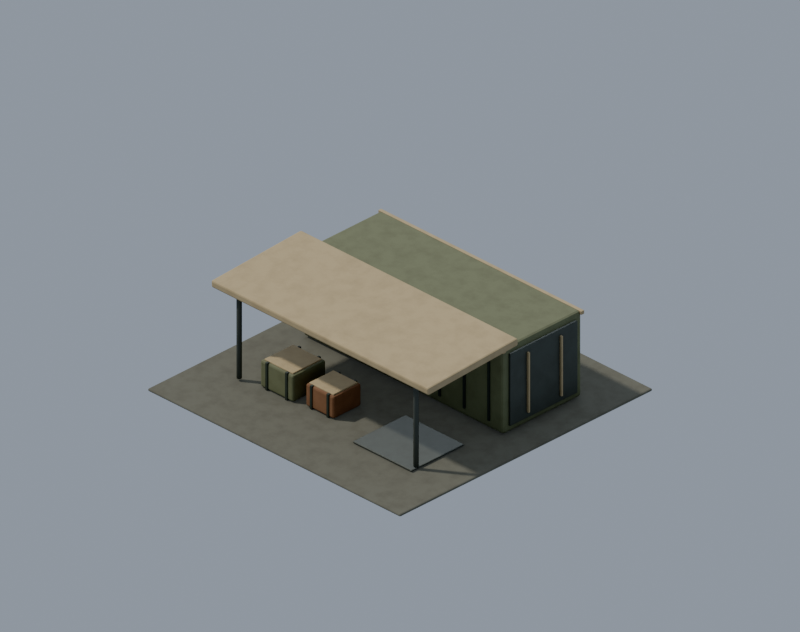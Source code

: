 # Source: prop.depot_objective.blend  (saved by Blender 5.2.45; exported with 4.5.12 LTS)
import bpy
from mathutils import Matrix  # noqa: F401  (used for matrix-valued properties, if any)

bpy.ops.wm.read_factory_settings(use_empty=True)
scene = bpy.context.scene
scene.name = 'Scene'

# ---- materials (node trees are filled in below, after node groups)
mat_env_concrete_dark = bpy.data.materials.new('env_concrete_dark')
mat_env_olive = bpy.data.materials.new('env_olive')
mat_env_trim = bpy.data.materials.new('env_trim')
mat_env_pale = bpy.data.materials.new('env_pale')
mat_env_metal = bpy.data.materials.new('env_metal')
mat_env_rust = bpy.data.materials.new('env_rust')

# ---- node groups
ng_fc_grime = bpy.data.node_groups.new('fc_grime', 'ShaderNodeTree')
_s = ng_fc_grime.interface.new_socket(name='Color', in_out='OUTPUT', socket_type='NodeSocketColor')
_s = ng_fc_grime.interface.new_socket(name='Color', in_out='INPUT', socket_type='NodeSocketColor')
_s = ng_fc_grime.interface.new_socket(name='Grime', in_out='INPUT', socket_type='NodeSocketFloat')
_s = ng_fc_grime.interface.new_socket(name='Char', in_out='INPUT', socket_type='NodeSocketFloat')
_N = ng_fc_grime.nodes; _L = ng_fc_grime.links
n0 = _N.new('NodeGroupInput'); n0.name = 'Group Input'; n0.location = (0, 0)
n1 = _N.new('NodeGroupOutput'); n1.name = 'Group Output'; n1.location = (0, 0)
n2 = _N.new('ShaderNodeTexCoord'); n2.name = 'Texture Coordinate'; n2.location = (0, 0)
n3 = _N.new('ShaderNodeTexNoise'); n3.name = 'Noise Texture'; n3.location = (0, 0)
n3.width = 160
n3.inputs[2].default_value = 7.0
n3.inputs[3].default_value = 6.0
n3.inputs[4].default_value = 0.62
n4 = _N.new('ShaderNodeValToRGB'); n4.name = 'Color Ramp'; n4.location = (0, 0)
while len(n4.color_ramp.elements) > 1: n4.color_ramp.elements.remove(n4.color_ramp.elements[-1])
n4.color_ramp.elements[0].position = 0.42; n4.color_ramp.elements[0].color = (0.0, 0.0, 0.0, 1.0)
_e = n4.color_ramp.elements.new(0.75); _e.color = (1.0, 1.0, 1.0, 1.0)
n5 = _N.new('ShaderNodeAmbientOcclusion'); n5.name = 'Ambient Occlusion'; n5.location = (0, 0)
n5.samples = 8
n5.inputs[1].default_value = 0.12
n6 = _N.new('ShaderNodeMix'); n6.name = 'Mix'; n6.location = (0, 0)
n6.data_type = 'RGBA'
n6.blend_type = 'MULTIPLY'
n6.inputs[7].default_value = (0.55, 0.5, 0.44, 1.0)
n7 = _N.new('ShaderNodeMath'); n7.name = 'Math'; n7.location = (0, 0)
n7.operation = 'MULTIPLY'
n8 = _N.new('ShaderNodeMix'); n8.name = 'Mix.001'; n8.location = (0, 0)
n8.data_type = 'RGBA'
n8.blend_type = 'MULTIPLY'
n8.inputs[0].default_value = 0.38
n9 = _N.new('ShaderNodeMix'); n9.name = 'Mix.002'; n9.location = (0, 0)
n9.data_type = 'RGBA'
n9.inputs[7].default_value = (0.018, 0.016, 0.014, 1.0)
n10 = _N.new('ShaderNodeMath'); n10.name = 'Math.001'; n10.location = (0, 0)
n10.operation = 'MULTIPLY'
n10.inputs[2].default_value = 0.0
n11 = _N.new('ShaderNodeMath'); n11.name = 'Math.002'; n11.location = (0, 0)
n11.operation = 'MULTIPLY'
n11.inputs[1].default_value = 0.15
n12 = _N.new('ShaderNodeMath'); n12.name = 'Math.003'; n12.location = (0, 0)
n12.operation = 'MULTIPLY_ADD'
n12.inputs[1].default_value = 0.85
_L.new(n2.outputs[3], n3.inputs[0])
_L.new(n3.outputs[0], n4.inputs[0])
_L.new(n0.outputs[0], n6.inputs[6])
_L.new(n4.outputs[0], n7.inputs[0])
_L.new(n0.outputs[1], n7.inputs[1])
_L.new(n7.outputs[0], n6.inputs[0])
_L.new(n6.outputs[2], n8.inputs[6])
_L.new(n5.outputs[1], n8.inputs[7])
_L.new(n8.outputs[2], n9.inputs[6])
_L.new(n0.outputs[2], n11.inputs[0])
_L.new(n11.outputs[0], n10.inputs[0])
_L.new(n4.outputs[0], n10.inputs[1])
_L.new(n0.outputs[2], n12.inputs[0])
_L.new(n10.outputs[0], n12.inputs[2])
_L.new(n12.outputs[0], n9.inputs[0])
_L.new(n9.outputs[2], n1.inputs[0])
n1.is_active_output = True

# ---- material node trees
mat_env_concrete_dark.use_nodes = True; mat_env_concrete_dark.node_tree.nodes.clear()
_N = mat_env_concrete_dark.node_tree.nodes; _L = mat_env_concrete_dark.node_tree.links
n0 = _N.new('ShaderNodeBsdfPrincipled'); n0.name = 'Principled BSDF'; n0.location = (-200, 100)
n0.inputs[2].default_value = 0.9
n0.inputs[10].default_value = 0.005
n1 = _N.new('ShaderNodeOutputMaterial'); n1.name = 'Material Output'; n1.location = (200, 100)
n2 = _N.new('ShaderNodeGroup'); n2.name = 'Group'; n2.location = (0, 0)
n2.node_tree = ng_fc_grime
n2.inputs[0].default_value = (0.1329, 0.1301, 0.09759, 1.0)
n2.inputs[1].default_value = 0.5
n2.inputs[2].default_value = 0.0
_L.new(n0.outputs[0], n1.inputs[0])
_L.new(n2.outputs[0], n0.inputs[0])
n1.is_active_output = True
mat_env_olive.use_nodes = True; mat_env_olive.node_tree.nodes.clear()
_N = mat_env_olive.node_tree.nodes; _L = mat_env_olive.node_tree.links
n0 = _N.new('ShaderNodeBsdfPrincipled'); n0.name = 'Principled BSDF'; n0.location = (-200, 100)
n0.inputs[2].default_value = 0.8
n0.inputs[10].default_value = 0.005
n1 = _N.new('ShaderNodeOutputMaterial'); n1.name = 'Material Output'; n1.location = (200, 100)
n2 = _N.new('ShaderNodeGroup'); n2.name = 'Group'; n2.location = (0, 0)
n2.node_tree = ng_fc_grime
n2.inputs[0].default_value = (0.1559, 0.1683, 0.08866, 1.0)
n2.inputs[1].default_value = 0.45
n2.inputs[2].default_value = 0.0
_L.new(n0.outputs[0], n1.inputs[0])
_L.new(n2.outputs[0], n0.inputs[0])
n1.is_active_output = True
mat_env_trim.use_nodes = True; mat_env_trim.node_tree.nodes.clear()
_N = mat_env_trim.node_tree.nodes; _L = mat_env_trim.node_tree.links
n0 = _N.new('ShaderNodeBsdfPrincipled'); n0.name = 'Principled BSDF'; n0.location = (-200, 100)
n0.inputs[2].default_value = 0.75
n0.inputs[10].default_value = 0.005
n1 = _N.new('ShaderNodeOutputMaterial'); n1.name = 'Material Output'; n1.location = (200, 100)
n2 = _N.new('ShaderNodeGroup'); n2.name = 'Group'; n2.location = (0, 0)
n2.node_tree = ng_fc_grime
n2.inputs[0].default_value = (0.02956, 0.03955, 0.02843, 1.0)
n2.inputs[1].default_value = 0.35
n2.inputs[2].default_value = 0.0
_L.new(n0.outputs[0], n1.inputs[0])
_L.new(n2.outputs[0], n0.inputs[0])
n1.is_active_output = True
mat_env_pale.use_nodes = True; mat_env_pale.node_tree.nodes.clear()
_N = mat_env_pale.node_tree.nodes; _L = mat_env_pale.node_tree.links
n0 = _N.new('ShaderNodeBsdfPrincipled'); n0.name = 'Principled BSDF'; n0.location = (-200, 100)
n0.inputs[2].default_value = 0.8
n0.inputs[10].default_value = 0.005
n1 = _N.new('ShaderNodeOutputMaterial'); n1.name = 'Material Output'; n1.location = (200, 100)
n2 = _N.new('ShaderNodeGroup'); n2.name = 'Group'; n2.location = (0, 0)
n2.node_tree = ng_fc_grime
n2.inputs[0].default_value = (0.4621, 0.3613, 0.1981, 1.0)
n2.inputs[1].default_value = 0.35
n2.inputs[2].default_value = 0.0
_L.new(n0.outputs[0], n1.inputs[0])
_L.new(n2.outputs[0], n0.inputs[0])
n1.is_active_output = True
mat_env_metal.use_nodes = True; mat_env_metal.node_tree.nodes.clear()
_N = mat_env_metal.node_tree.nodes; _L = mat_env_metal.node_tree.links
n0 = _N.new('ShaderNodeBsdfPrincipled'); n0.name = 'Principled BSDF'; n0.location = (-200, 100)
n0.inputs[1].default_value = 0.4
n0.inputs[2].default_value = 0.6
n0.inputs[10].default_value = 0.005
n1 = _N.new('ShaderNodeOutputMaterial'); n1.name = 'Material Output'; n1.location = (200, 100)
n2 = _N.new('ShaderNodeGroup'); n2.name = 'Group'; n2.location = (0, 0)
n2.node_tree = ng_fc_grime
n2.inputs[0].default_value = (0.08022, 0.08866, 0.07421, 1.0)
n2.inputs[1].default_value = 0.35
n2.inputs[2].default_value = 0.0
_L.new(n0.outputs[0], n1.inputs[0])
_L.new(n2.outputs[0], n0.inputs[0])
n1.is_active_output = True
mat_env_rust.use_nodes = True; mat_env_rust.node_tree.nodes.clear()
_N = mat_env_rust.node_tree.nodes; _L = mat_env_rust.node_tree.links
n0 = _N.new('ShaderNodeBsdfPrincipled'); n0.name = 'Principled BSDF'; n0.location = (-200, 100)
n0.inputs[2].default_value = 0.9
n0.inputs[10].default_value = 0.005
n1 = _N.new('ShaderNodeOutputMaterial'); n1.name = 'Material Output'; n1.location = (200, 100)
n2 = _N.new('ShaderNodeGroup'); n2.name = 'Group'; n2.location = (0, 0)
n2.node_tree = ng_fc_grime
n2.inputs[0].default_value = (0.2423, 0.117, 0.05781, 1.0)
n2.inputs[1].default_value = 0.5
n2.inputs[2].default_value = 0.0
_L.new(n0.outputs[0], n1.inputs[0])
_L.new(n2.outputs[0], n0.inputs[0])
n1.is_active_output = True

# ---- world
world_fc_world = bpy.data.worlds.new('fc_world'); scene.world = world_fc_world
world_fc_world.use_nodes = True; world_fc_world.node_tree.nodes.clear()
_N = world_fc_world.node_tree.nodes; _L = world_fc_world.node_tree.links
n0 = _N.new('ShaderNodeBackground'); n0.name = 'Background'; n0.location = (-200, 100)
n0.inputs[0].default_value = (0.52, 0.6, 0.72, 1.0)
n0.inputs[1].default_value = 0.8
n1 = _N.new('ShaderNodeOutputWorld'); n1.name = 'World Output'; n1.location = (200, 100)
_L.new(n0.outputs[0], n1.inputs[0])
n1.is_active_output = True

# ---- cameras
cam_fc_camera = bpy.data.cameras.new('fc_camera')
cam_fc_camera.type = 'ORTHO'
cam_fc_camera.sensor_fit = 'HORIZONTAL'
cam_fc_camera.clip_end = 400.0
cam_fc_camera.ortho_scale = 6.718
cam_fc_camera.shift_y = 0.09868

# ---- lights
light_fc_sun = bpy.data.lights.new('fc_sun', 'SUN')
light_fc_sun.color = (1.0, 0.95, 0.86)
light_fc_sun.angle = 0.05236
light_fc_sun.energy = 3.3
light_fc_rim = bpy.data.lights.new('fc_rim', 'SUN')
light_fc_rim.color = (0.8, 0.88, 1.0)
light_fc_rim.use_shadow = False
light_fc_rim.energy = 1.1

# ---- meshes
me_ground_apron = bpy.data.meshes.new('ground_apron')
me_ground_apron.from_pydata([(-1.5, -1.5, -0.0125), (-1.5, -1.5, 0.0125), (-1.5, 1.5, -0.0125), (-1.5, 1.5, 0.0125), (1.5, -1.5, -0.0125), (1.5, -1.5, 0.0125), (1.5, 1.5, -0.0125), (1.5, 1.5, 0.0125)], [], [(0, 1, 3, 2), (2, 3, 7, 6), (6, 7, 5, 4), (4, 5, 1, 0), (2, 6, 4, 0), (7, 3, 1, 5)])
me_ground_apron.materials.append(mat_env_concrete_dark)
me_ground_apron.update()
me_depot_store = bpy.data.meshes.new('depot_store')
me_depot_store.from_pydata([(-1.19, -0.465, -0.415), (-1.19, -0.465, 0.415), (-1.19, 0.465, -0.415), (-1.19, 0.465, 0.415), (1.19, -0.465, -0.415), (1.19, -0.465, 0.415), (1.19, 0.465, -0.415), (1.19, 0.465, 0.415)], [], [(0, 1, 3, 2), (2, 3, 7, 6), (6, 7, 5, 4), (4, 5, 1, 0), (2, 6, 4, 0), (7, 3, 1, 5)])
me_depot_store.materials.append(mat_env_olive)
me_depot_store.update()
me_depot_store_rib__1_0 = bpy.data.meshes.new('depot_store_rib_-1_0')
me_depot_store_rib__1_0.from_pydata([(-0.0125, -0.012, -0.3403), (-0.0125, -0.012, 0.3403), (-0.0125, 0.012, -0.3403), (-0.0125, 0.012, 0.3403), (0.0125, -0.012, -0.3403), (0.0125, -0.012, 0.3403), (0.0125, 0.012, -0.3403), (0.0125, 0.012, 0.3403)], [], [(0, 1, 3, 2), (2, 3, 7, 6), (6, 7, 5, 4), (4, 5, 1, 0), (2, 6, 4, 0), (7, 3, 1, 5)])
me_depot_store_rib__1_0.materials.append(mat_env_trim)
me_depot_store_rib__1_0.update()
me_depot_store_rib__1_1 = bpy.data.meshes.new('depot_store_rib_-1_1')
me_depot_store_rib__1_1.from_pydata([(-0.0125, -0.012, -0.3403), (-0.0125, -0.012, 0.3403), (-0.0125, 0.012, -0.3403), (-0.0125, 0.012, 0.3403), (0.0125, -0.012, -0.3403), (0.0125, -0.012, 0.3403), (0.0125, 0.012, -0.3403), (0.0125, 0.012, 0.3403)], [], [(0, 1, 3, 2), (2, 3, 7, 6), (6, 7, 5, 4), (4, 5, 1, 0), (2, 6, 4, 0), (7, 3, 1, 5)])
me_depot_store_rib__1_1.materials.append(mat_env_trim)
me_depot_store_rib__1_1.update()
me_depot_store_rib__1_2 = bpy.data.meshes.new('depot_store_rib_-1_2')
me_depot_store_rib__1_2.from_pydata([(-0.0125, -0.012, -0.3403), (-0.0125, -0.012, 0.3403), (-0.0125, 0.012, -0.3403), (-0.0125, 0.012, 0.3403), (0.0125, -0.012, -0.3403), (0.0125, -0.012, 0.3403), (0.0125, 0.012, -0.3403), (0.0125, 0.012, 0.3403)], [], [(0, 1, 3, 2), (2, 3, 7, 6), (6, 7, 5, 4), (4, 5, 1, 0), (2, 6, 4, 0), (7, 3, 1, 5)])
me_depot_store_rib__1_2.materials.append(mat_env_trim)
me_depot_store_rib__1_2.update()
me_depot_store_rib__1_3 = bpy.data.meshes.new('depot_store_rib_-1_3')
me_depot_store_rib__1_3.from_pydata([(-0.0125, -0.012, -0.3403), (-0.0125, -0.012, 0.3403), (-0.0125, 0.012, -0.3403), (-0.0125, 0.012, 0.3403), (0.0125, -0.012, -0.3403), (0.0125, -0.012, 0.3403), (0.0125, 0.012, -0.3403), (0.0125, 0.012, 0.3403)], [], [(0, 1, 3, 2), (2, 3, 7, 6), (6, 7, 5, 4), (4, 5, 1, 0), (2, 6, 4, 0), (7, 3, 1, 5)])
me_depot_store_rib__1_3.materials.append(mat_env_trim)
me_depot_store_rib__1_3.update()
me_depot_store_rib__1_4 = bpy.data.meshes.new('depot_store_rib_-1_4')
me_depot_store_rib__1_4.from_pydata([(-0.0125, -0.012, -0.3403), (-0.0125, -0.012, 0.3403), (-0.0125, 0.012, -0.3403), (-0.0125, 0.012, 0.3403), (0.0125, -0.012, -0.3403), (0.0125, -0.012, 0.3403), (0.0125, 0.012, -0.3403), (0.0125, 0.012, 0.3403)], [], [(0, 1, 3, 2), (2, 3, 7, 6), (6, 7, 5, 4), (4, 5, 1, 0), (2, 6, 4, 0), (7, 3, 1, 5)])
me_depot_store_rib__1_4.materials.append(mat_env_trim)
me_depot_store_rib__1_4.update()
me_depot_store_rib__1_5 = bpy.data.meshes.new('depot_store_rib_-1_5')
me_depot_store_rib__1_5.from_pydata([(-0.0125, -0.012, -0.3403), (-0.0125, -0.012, 0.3403), (-0.0125, 0.012, -0.3403), (-0.0125, 0.012, 0.3403), (0.0125, -0.012, -0.3403), (0.0125, -0.012, 0.3403), (0.0125, 0.012, -0.3403), (0.0125, 0.012, 0.3403)], [], [(0, 1, 3, 2), (2, 3, 7, 6), (6, 7, 5, 4), (4, 5, 1, 0), (2, 6, 4, 0), (7, 3, 1, 5)])
me_depot_store_rib__1_5.materials.append(mat_env_trim)
me_depot_store_rib__1_5.update()
me_depot_store_rib__1_6 = bpy.data.meshes.new('depot_store_rib_-1_6')
me_depot_store_rib__1_6.from_pydata([(-0.0125, -0.012, -0.3403), (-0.0125, -0.012, 0.3403), (-0.0125, 0.012, -0.3403), (-0.0125, 0.012, 0.3403), (0.0125, -0.012, -0.3403), (0.0125, -0.012, 0.3403), (0.0125, 0.012, -0.3403), (0.0125, 0.012, 0.3403)], [], [(0, 1, 3, 2), (2, 3, 7, 6), (6, 7, 5, 4), (4, 5, 1, 0), (2, 6, 4, 0), (7, 3, 1, 5)])
me_depot_store_rib__1_6.materials.append(mat_env_trim)
me_depot_store_rib__1_6.update()
me_depot_store_rib__1_7 = bpy.data.meshes.new('depot_store_rib_-1_7')
me_depot_store_rib__1_7.from_pydata([(-0.0125, -0.012, -0.3403), (-0.0125, -0.012, 0.3403), (-0.0125, 0.012, -0.3403), (-0.0125, 0.012, 0.3403), (0.0125, -0.012, -0.3403), (0.0125, -0.012, 0.3403), (0.0125, 0.012, -0.3403), (0.0125, 0.012, 0.3403)], [], [(0, 1, 3, 2), (2, 3, 7, 6), (6, 7, 5, 4), (4, 5, 1, 0), (2, 6, 4, 0), (7, 3, 1, 5)])
me_depot_store_rib__1_7.materials.append(mat_env_trim)
me_depot_store_rib__1_7.update()
me_depot_store_rail__1 = bpy.data.meshes.new('depot_store_rail_-1')
me_depot_store_rail__1.from_pydata([(-1.207, -0.0175, -0.0175), (-1.207, -0.0175, 0.0175), (-1.207, 0.0175, -0.0175), (-1.207, 0.0175, 0.0175), (1.207, -0.0175, -0.0175), (1.207, -0.0175, 0.0175), (1.207, 0.0175, -0.0175), (1.207, 0.0175, 0.0175)], [], [(0, 1, 3, 2), (2, 3, 7, 6), (6, 7, 5, 4), (4, 5, 1, 0), (2, 6, 4, 0), (7, 3, 1, 5)])
me_depot_store_rail__1.materials.append(mat_env_pale)
me_depot_store_rail__1.update()
me_depot_store_rib_1_0 = bpy.data.meshes.new('depot_store_rib_1_0')
me_depot_store_rib_1_0.from_pydata([(-0.0125, -0.012, -0.3403), (-0.0125, -0.012, 0.3403), (-0.0125, 0.012, -0.3403), (-0.0125, 0.012, 0.3403), (0.0125, -0.012, -0.3403), (0.0125, -0.012, 0.3403), (0.0125, 0.012, -0.3403), (0.0125, 0.012, 0.3403)], [], [(0, 1, 3, 2), (2, 3, 7, 6), (6, 7, 5, 4), (4, 5, 1, 0), (2, 6, 4, 0), (7, 3, 1, 5)])
me_depot_store_rib_1_0.materials.append(mat_env_trim)
me_depot_store_rib_1_0.update()
me_depot_store_rib_1_1 = bpy.data.meshes.new('depot_store_rib_1_1')
me_depot_store_rib_1_1.from_pydata([(-0.0125, -0.012, -0.3403), (-0.0125, -0.012, 0.3403), (-0.0125, 0.012, -0.3403), (-0.0125, 0.012, 0.3403), (0.0125, -0.012, -0.3403), (0.0125, -0.012, 0.3403), (0.0125, 0.012, -0.3403), (0.0125, 0.012, 0.3403)], [], [(0, 1, 3, 2), (2, 3, 7, 6), (6, 7, 5, 4), (4, 5, 1, 0), (2, 6, 4, 0), (7, 3, 1, 5)])
me_depot_store_rib_1_1.materials.append(mat_env_trim)
me_depot_store_rib_1_1.update()
me_depot_store_rib_1_2 = bpy.data.meshes.new('depot_store_rib_1_2')
me_depot_store_rib_1_2.from_pydata([(-0.0125, -0.012, -0.3403), (-0.0125, -0.012, 0.3403), (-0.0125, 0.012, -0.3403), (-0.0125, 0.012, 0.3403), (0.0125, -0.012, -0.3403), (0.0125, -0.012, 0.3403), (0.0125, 0.012, -0.3403), (0.0125, 0.012, 0.3403)], [], [(0, 1, 3, 2), (2, 3, 7, 6), (6, 7, 5, 4), (4, 5, 1, 0), (2, 6, 4, 0), (7, 3, 1, 5)])
me_depot_store_rib_1_2.materials.append(mat_env_trim)
me_depot_store_rib_1_2.update()
me_depot_store_rib_1_3 = bpy.data.meshes.new('depot_store_rib_1_3')
me_depot_store_rib_1_3.from_pydata([(-0.0125, -0.012, -0.3403), (-0.0125, -0.012, 0.3403), (-0.0125, 0.012, -0.3403), (-0.0125, 0.012, 0.3403), (0.0125, -0.012, -0.3403), (0.0125, -0.012, 0.3403), (0.0125, 0.012, -0.3403), (0.0125, 0.012, 0.3403)], [], [(0, 1, 3, 2), (2, 3, 7, 6), (6, 7, 5, 4), (4, 5, 1, 0), (2, 6, 4, 0), (7, 3, 1, 5)])
me_depot_store_rib_1_3.materials.append(mat_env_trim)
me_depot_store_rib_1_3.update()
me_depot_store_rib_1_4 = bpy.data.meshes.new('depot_store_rib_1_4')
me_depot_store_rib_1_4.from_pydata([(-0.0125, -0.012, -0.3403), (-0.0125, -0.012, 0.3403), (-0.0125, 0.012, -0.3403), (-0.0125, 0.012, 0.3403), (0.0125, -0.012, -0.3403), (0.0125, -0.012, 0.3403), (0.0125, 0.012, -0.3403), (0.0125, 0.012, 0.3403)], [], [(0, 1, 3, 2), (2, 3, 7, 6), (6, 7, 5, 4), (4, 5, 1, 0), (2, 6, 4, 0), (7, 3, 1, 5)])
me_depot_store_rib_1_4.materials.append(mat_env_trim)
me_depot_store_rib_1_4.update()
me_depot_store_rib_1_5 = bpy.data.meshes.new('depot_store_rib_1_5')
me_depot_store_rib_1_5.from_pydata([(-0.0125, -0.012, -0.3403), (-0.0125, -0.012, 0.3403), (-0.0125, 0.012, -0.3403), (-0.0125, 0.012, 0.3403), (0.0125, -0.012, -0.3403), (0.0125, -0.012, 0.3403), (0.0125, 0.012, -0.3403), (0.0125, 0.012, 0.3403)], [], [(0, 1, 3, 2), (2, 3, 7, 6), (6, 7, 5, 4), (4, 5, 1, 0), (2, 6, 4, 0), (7, 3, 1, 5)])
me_depot_store_rib_1_5.materials.append(mat_env_trim)
me_depot_store_rib_1_5.update()
me_depot_store_rib_1_6 = bpy.data.meshes.new('depot_store_rib_1_6')
me_depot_store_rib_1_6.from_pydata([(-0.0125, -0.012, -0.3403), (-0.0125, -0.012, 0.3403), (-0.0125, 0.012, -0.3403), (-0.0125, 0.012, 0.3403), (0.0125, -0.012, -0.3403), (0.0125, -0.012, 0.3403), (0.0125, 0.012, -0.3403), (0.0125, 0.012, 0.3403)], [], [(0, 1, 3, 2), (2, 3, 7, 6), (6, 7, 5, 4), (4, 5, 1, 0), (2, 6, 4, 0), (7, 3, 1, 5)])
me_depot_store_rib_1_6.materials.append(mat_env_trim)
me_depot_store_rib_1_6.update()
me_depot_store_rib_1_7 = bpy.data.meshes.new('depot_store_rib_1_7')
me_depot_store_rib_1_7.from_pydata([(-0.0125, -0.012, -0.3403), (-0.0125, -0.012, 0.3403), (-0.0125, 0.012, -0.3403), (-0.0125, 0.012, 0.3403), (0.0125, -0.012, -0.3403), (0.0125, -0.012, 0.3403), (0.0125, 0.012, -0.3403), (0.0125, 0.012, 0.3403)], [], [(0, 1, 3, 2), (2, 3, 7, 6), (6, 7, 5, 4), (4, 5, 1, 0), (2, 6, 4, 0), (7, 3, 1, 5)])
me_depot_store_rib_1_7.materials.append(mat_env_trim)
me_depot_store_rib_1_7.update()
me_depot_store_rail_1 = bpy.data.meshes.new('depot_store_rail_1')
me_depot_store_rail_1.from_pydata([(-1.207, -0.0175, -0.0175), (-1.207, -0.0175, 0.0175), (-1.207, 0.0175, -0.0175), (-1.207, 0.0175, 0.0175), (1.207, -0.0175, -0.0175), (1.207, -0.0175, 0.0175), (1.207, 0.0175, -0.0175), (1.207, 0.0175, 0.0175)], [], [(0, 1, 3, 2), (2, 3, 7, 6), (6, 7, 5, 4), (4, 5, 1, 0), (2, 6, 4, 0), (7, 3, 1, 5)])
me_depot_store_rail_1.materials.append(mat_env_pale)
me_depot_store_rail_1.update()
me_depot_store_door = bpy.data.meshes.new('depot_store_door')
me_depot_store_door.from_pydata([(-0.0135, -0.3999, -0.3486), (-0.0135, -0.3999, 0.3486), (-0.0135, 0.3999, -0.3486), (-0.0135, 0.3999, 0.3486), (0.0135, -0.3999, -0.3486), (0.0135, -0.3999, 0.3486), (0.0135, 0.3999, -0.3486), (0.0135, 0.3999, 0.3486)], [], [(0, 1, 3, 2), (2, 3, 7, 6), (6, 7, 5, 4), (4, 5, 1, 0), (2, 6, 4, 0), (7, 3, 1, 5)])
me_depot_store_door.materials.append(mat_env_metal)
me_depot_store_door.update()
me_depot_store_lock__1 = bpy.data.meshes.new('depot_store_lock_-1')
me_depot_store_lock__1.from_pydata([(-0.0175, -0.009, -0.2905), (-0.0175, -0.009, 0.2905), (-0.0175, 0.009, -0.2905), (-0.0175, 0.009, 0.2905), (0.0175, -0.009, -0.2905), (0.0175, -0.009, 0.2905), (0.0175, 0.009, -0.2905), (0.0175, 0.009, 0.2905)], [], [(0, 1, 3, 2), (2, 3, 7, 6), (6, 7, 5, 4), (4, 5, 1, 0), (2, 6, 4, 0), (7, 3, 1, 5)])
me_depot_store_lock__1.materials.append(mat_env_pale)
me_depot_store_lock__1.update()
me_depot_store_lock_1 = bpy.data.meshes.new('depot_store_lock_1')
me_depot_store_lock_1.from_pydata([(-0.0175, -0.009, -0.2905), (-0.0175, -0.009, 0.2905), (-0.0175, 0.009, -0.2905), (-0.0175, 0.009, 0.2905), (0.0175, -0.009, -0.2905), (0.0175, -0.009, 0.2905), (0.0175, 0.009, -0.2905), (0.0175, 0.009, 0.2905)], [], [(0, 1, 3, 2), (2, 3, 7, 6), (6, 7, 5, 4), (4, 5, 1, 0), (2, 6, 4, 0), (7, 3, 1, 5)])
me_depot_store_lock_1.materials.append(mat_env_pale)
me_depot_store_lock_1.update()
me_awning_post__1_05 = bpy.data.meshes.new('awning_post_-1.05')
me_awning_post__1_05.from_pydata([(0.0, 0.026, -0.405), (0.0, 0.026, 0.405), (0.01838, 0.01838, -0.405), (0.01838, 0.01838, 0.405), (0.026, 0.0, -0.405), (0.026, 0.0, 0.405), (0.01838, -0.01838, -0.405), (0.01838, -0.01838, 0.405), (0.0, -0.026, -0.405), (0.0, -0.026, 0.405), (-0.01838, -0.01838, -0.405), (-0.01838, -0.01838, 0.405), (-0.026, 0.0, -0.405), (-0.026, 0.0, 0.405), (-0.01838, 0.01838, -0.405), (-0.01838, 0.01838, 0.405)], [], [(0, 1, 3, 2), (2, 3, 5, 4), (4, 5, 7, 6), (6, 7, 9, 8), (8, 9, 11, 10), (10, 11, 13, 12), (3, 1, 15, 13, 11, 9, 7, 5), (12, 13, 15, 14), (14, 15, 1, 0), (0, 2, 4, 6, 8, 10, 12, 14)])
me_awning_post__1_05.polygons.foreach_set('use_smooth', [1, 1, 1, 1, 1, 1, 0, 1, 1, 0])
me_awning_post__1_05.materials.append(mat_env_metal)
me_awning_post__1_05.update()
me_awning_post_1_05 = bpy.data.meshes.new('awning_post_1.05')
me_awning_post_1_05.from_pydata([(0.0, 0.026, -0.405), (0.0, 0.026, 0.405), (0.01838, 0.01838, -0.405), (0.01838, 0.01838, 0.405), (0.026, 0.0, -0.405), (0.026, 0.0, 0.405), (0.01838, -0.01838, -0.405), (0.01838, -0.01838, 0.405), (0.0, -0.026, -0.405), (0.0, -0.026, 0.405), (-0.01838, -0.01838, -0.405), (-0.01838, -0.01838, 0.405), (-0.026, 0.0, -0.405), (-0.026, 0.0, 0.405), (-0.01838, 0.01838, -0.405), (-0.01838, 0.01838, 0.405)], [], [(0, 1, 3, 2), (2, 3, 5, 4), (4, 5, 7, 6), (6, 7, 9, 8), (8, 9, 11, 10), (10, 11, 13, 12), (3, 1, 15, 13, 11, 9, 7, 5), (12, 13, 15, 14), (14, 15, 1, 0), (0, 2, 4, 6, 8, 10, 12, 14)])
me_awning_post_1_05.polygons.foreach_set('use_smooth', [1, 1, 1, 1, 1, 1, 0, 1, 1, 0])
me_awning_post_1_05.materials.append(mat_env_metal)
me_awning_post_1_05.update()
me_loading_awning = bpy.data.meshes.new('loading_awning')
me_loading_awning.from_pydata([(-1.29, -0.535, -0.035), (-1.29, -0.535, 0.035), (-1.29, 0.535, -0.035), (-1.29, 0.535, 0.035), (1.29, -0.535, -0.035), (1.29, -0.535, 0.035), (1.29, 0.535, -0.035), (1.29, 0.535, 0.035)], [], [(0, 1, 3, 2), (2, 3, 7, 6), (6, 7, 5, 4), (4, 5, 1, 0), (2, 6, 4, 0), (7, 3, 1, 5)])
me_loading_awning.materials.append(mat_env_pale)
me_loading_awning.update()
me_depot_crate_a = bpy.data.meshes.new('depot_crate_a')
me_depot_crate_a.from_pydata([(-0.195, -0.195, -0.1268), (-0.195, -0.195, 0.1268), (-0.195, 0.195, -0.1268), (-0.195, 0.195, 0.1268), (0.195, -0.195, -0.1268), (0.195, -0.195, 0.1268), (0.195, 0.195, -0.1268), (0.195, 0.195, 0.1268)], [], [(0, 1, 3, 2), (2, 3, 7, 6), (6, 7, 5, 4), (4, 5, 1, 0), (2, 6, 4, 0), (7, 3, 1, 5)])
me_depot_crate_a.materials.append(mat_env_olive)
me_depot_crate_a.update()
me_depot_crate_a_band_1 = bpy.data.meshes.new('depot_crate_a_band-1')
me_depot_crate_a_band_1.from_pydata([(-0.0135, -0.202, -0.1328), (-0.0135, -0.202, 0.1328), (-0.0135, 0.202, -0.1328), (-0.0135, 0.202, 0.1328), (0.0135, -0.202, -0.1328), (0.0135, -0.202, 0.1328), (0.0135, 0.202, -0.1328), (0.0135, 0.202, 0.1328)], [], [(0, 1, 3, 2), (2, 3, 7, 6), (6, 7, 5, 4), (4, 5, 1, 0), (2, 6, 4, 0), (7, 3, 1, 5)])
me_depot_crate_a_band_1.materials.append(mat_env_trim)
me_depot_crate_a_band_1.update()
me_depot_crate_a_band1 = bpy.data.meshes.new('depot_crate_a_band1')
me_depot_crate_a_band1.from_pydata([(-0.0135, -0.202, -0.1328), (-0.0135, -0.202, 0.1328), (-0.0135, 0.202, -0.1328), (-0.0135, 0.202, 0.1328), (0.0135, -0.202, -0.1328), (0.0135, -0.202, 0.1328), (0.0135, 0.202, -0.1328), (0.0135, 0.202, 0.1328)], [], [(0, 1, 3, 2), (2, 3, 7, 6), (6, 7, 5, 4), (4, 5, 1, 0), (2, 6, 4, 0), (7, 3, 1, 5)])
me_depot_crate_a_band1.materials.append(mat_env_trim)
me_depot_crate_a_band1.update()
me_depot_crate_a_lid = bpy.data.meshes.new('depot_crate_a_lid')
me_depot_crate_a_lid.from_pydata([(-0.1716, -0.1716, -0.009), (-0.1716, -0.1716, 0.009), (-0.1716, 0.1716, -0.009), (-0.1716, 0.1716, 0.009), (0.1716, -0.1716, -0.009), (0.1716, -0.1716, 0.009), (0.1716, 0.1716, -0.009), (0.1716, 0.1716, 0.009)], [], [(0, 1, 3, 2), (2, 3, 7, 6), (6, 7, 5, 4), (4, 5, 1, 0), (2, 6, 4, 0), (7, 3, 1, 5)])
me_depot_crate_a_lid.materials.append(mat_env_pale)
me_depot_crate_a_lid.update()
me_depot_crate_b = bpy.data.meshes.new('depot_crate_b')
me_depot_crate_b.from_pydata([(-0.165, -0.165, -0.1072), (-0.165, -0.165, 0.1072), (-0.165, 0.165, -0.1072), (-0.165, 0.165, 0.1072), (0.165, -0.165, -0.1072), (0.165, -0.165, 0.1072), (0.165, 0.165, -0.1072), (0.165, 0.165, 0.1072)], [], [(0, 1, 3, 2), (2, 3, 7, 6), (6, 7, 5, 4), (4, 5, 1, 0), (2, 6, 4, 0), (7, 3, 1, 5)])
me_depot_crate_b.materials.append(mat_env_rust)
me_depot_crate_b.update()
me_depot_crate_b_band_1 = bpy.data.meshes.new('depot_crate_b_band-1')
me_depot_crate_b_band_1.from_pydata([(-0.0135, -0.172, -0.1133), (-0.0135, -0.172, 0.1133), (-0.0135, 0.172, -0.1133), (-0.0135, 0.172, 0.1133), (0.0135, -0.172, -0.1133), (0.0135, -0.172, 0.1133), (0.0135, 0.172, -0.1133), (0.0135, 0.172, 0.1133)], [], [(0, 1, 3, 2), (2, 3, 7, 6), (6, 7, 5, 4), (4, 5, 1, 0), (2, 6, 4, 0), (7, 3, 1, 5)])
me_depot_crate_b_band_1.materials.append(mat_env_trim)
me_depot_crate_b_band_1.update()
me_depot_crate_b_band1 = bpy.data.meshes.new('depot_crate_b_band1')
me_depot_crate_b_band1.from_pydata([(-0.0135, -0.172, -0.1133), (-0.0135, -0.172, 0.1133), (-0.0135, 0.172, -0.1133), (-0.0135, 0.172, 0.1133), (0.0135, -0.172, -0.1133), (0.0135, -0.172, 0.1133), (0.0135, 0.172, -0.1133), (0.0135, 0.172, 0.1133)], [], [(0, 1, 3, 2), (2, 3, 7, 6), (6, 7, 5, 4), (4, 5, 1, 0), (2, 6, 4, 0), (7, 3, 1, 5)])
me_depot_crate_b_band1.materials.append(mat_env_trim)
me_depot_crate_b_band1.update()
me_depot_crate_b_lid = bpy.data.meshes.new('depot_crate_b_lid')
me_depot_crate_b_lid.from_pydata([(-0.1452, -0.1452, -0.009), (-0.1452, -0.1452, 0.009), (-0.1452, 0.1452, -0.009), (-0.1452, 0.1452, 0.009), (0.1452, -0.1452, -0.009), (0.1452, -0.1452, 0.009), (0.1452, 0.1452, -0.009), (0.1452, 0.1452, 0.009)], [], [(0, 1, 3, 2), (2, 3, 7, 6), (6, 7, 5, 4), (4, 5, 1, 0), (2, 6, 4, 0), (7, 3, 1, 5)])
me_depot_crate_b_lid.materials.append(mat_env_pale)
me_depot_crate_b_lid.update()
me_loading_bay = bpy.data.meshes.new('loading_bay')
me_loading_bay.from_pydata([(-0.35, -0.315, -0.007), (-0.35, -0.315, 0.007), (-0.35, 0.315, -0.007), (-0.35, 0.315, 0.007), (0.35, -0.315, -0.007), (0.35, -0.315, 0.007), (0.35, 0.315, -0.007), (0.35, 0.315, 0.007)], [], [(0, 1, 3, 2), (2, 3, 7, 6), (6, 7, 5, 4), (4, 5, 1, 0), (2, 6, 4, 0), (7, 3, 1, 5)])
me_loading_bay.materials.append(mat_env_metal)
me_loading_bay.update()
me_fc_ground = bpy.data.meshes.new('fc_ground')
me_fc_ground.from_pydata([(-20.0, -20.0, 0.0), (20.0, -20.0, 0.0), (-20.0, 20.0, 0.0), (20.0, 20.0, 0.0)], [], [(0, 1, 3, 2)])
me_fc_ground.update()

# ---- objects
ob_fc_camera = bpy.data.objects.new('fc_camera', cam_fc_camera)
ob_fc_sun = bpy.data.objects.new('fc_sun', light_fc_sun)
ob_fc_rim = bpy.data.objects.new('fc_rim', light_fc_rim)
ob_root = bpy.data.objects.new('root', None)
ob_ground_apron = bpy.data.objects.new('ground_apron', me_ground_apron)
ob_depot_store = bpy.data.objects.new('depot_store', me_depot_store)
ob_depot_store_rib__1_0 = bpy.data.objects.new('depot_store_rib_-1_0', me_depot_store_rib__1_0)
ob_depot_store_rib__1_1 = bpy.data.objects.new('depot_store_rib_-1_1', me_depot_store_rib__1_1)
ob_depot_store_rib__1_2 = bpy.data.objects.new('depot_store_rib_-1_2', me_depot_store_rib__1_2)
ob_depot_store_rib__1_3 = bpy.data.objects.new('depot_store_rib_-1_3', me_depot_store_rib__1_3)
ob_depot_store_rib__1_4 = bpy.data.objects.new('depot_store_rib_-1_4', me_depot_store_rib__1_4)
ob_depot_store_rib__1_5 = bpy.data.objects.new('depot_store_rib_-1_5', me_depot_store_rib__1_5)
ob_depot_store_rib__1_6 = bpy.data.objects.new('depot_store_rib_-1_6', me_depot_store_rib__1_6)
ob_depot_store_rib__1_7 = bpy.data.objects.new('depot_store_rib_-1_7', me_depot_store_rib__1_7)
ob_depot_store_rail__1 = bpy.data.objects.new('depot_store_rail_-1', me_depot_store_rail__1)
ob_depot_store_rib_1_0 = bpy.data.objects.new('depot_store_rib_1_0', me_depot_store_rib_1_0)
ob_depot_store_rib_1_1 = bpy.data.objects.new('depot_store_rib_1_1', me_depot_store_rib_1_1)
ob_depot_store_rib_1_2 = bpy.data.objects.new('depot_store_rib_1_2', me_depot_store_rib_1_2)
ob_depot_store_rib_1_3 = bpy.data.objects.new('depot_store_rib_1_3', me_depot_store_rib_1_3)
ob_depot_store_rib_1_4 = bpy.data.objects.new('depot_store_rib_1_4', me_depot_store_rib_1_4)
ob_depot_store_rib_1_5 = bpy.data.objects.new('depot_store_rib_1_5', me_depot_store_rib_1_5)
ob_depot_store_rib_1_6 = bpy.data.objects.new('depot_store_rib_1_6', me_depot_store_rib_1_6)
ob_depot_store_rib_1_7 = bpy.data.objects.new('depot_store_rib_1_7', me_depot_store_rib_1_7)
ob_depot_store_rail_1 = bpy.data.objects.new('depot_store_rail_1', me_depot_store_rail_1)
ob_depot_store_door = bpy.data.objects.new('depot_store_door', me_depot_store_door)
ob_depot_store_lock__1 = bpy.data.objects.new('depot_store_lock_-1', me_depot_store_lock__1)
ob_depot_store_lock_1 = bpy.data.objects.new('depot_store_lock_1', me_depot_store_lock_1)
ob_awning_post__1_05 = bpy.data.objects.new('awning_post_-1.05', me_awning_post__1_05)
ob_awning_post_1_05 = bpy.data.objects.new('awning_post_1.05', me_awning_post_1_05)
ob_loading_awning = bpy.data.objects.new('loading_awning', me_loading_awning)
ob_depot_crate_a = bpy.data.objects.new('depot_crate_a', me_depot_crate_a)
ob_depot_crate_a_band_1 = bpy.data.objects.new('depot_crate_a_band-1', me_depot_crate_a_band_1)
ob_depot_crate_a_band1 = bpy.data.objects.new('depot_crate_a_band1', me_depot_crate_a_band1)
ob_depot_crate_a_lid = bpy.data.objects.new('depot_crate_a_lid', me_depot_crate_a_lid)
ob_depot_crate_b = bpy.data.objects.new('depot_crate_b', me_depot_crate_b)
ob_depot_crate_b_band_1 = bpy.data.objects.new('depot_crate_b_band-1', me_depot_crate_b_band_1)
ob_depot_crate_b_band1 = bpy.data.objects.new('depot_crate_b_band1', me_depot_crate_b_band1)
ob_depot_crate_b_lid = bpy.data.objects.new('depot_crate_b_lid', me_depot_crate_b_lid)
ob_loading_bay = bpy.data.objects.new('loading_bay', me_loading_bay)
ob_hp_objective = bpy.data.objects.new('hp_objective', None)
ob_fc_ground = bpy.data.objects.new('fc_ground', me_fc_ground)

# ---- transforms, parenting, visibility, modifiers, constraints
ob_fc_camera.location = (91.86, -91.86, 75.0)
ob_fc_camera.rotation_euler = (1.047, 0.0, 0.7854)
ob_fc_sun.location = (0.0, 0.0, 0.0)
ob_fc_sun.rotation_euler = (0.0, -0.6981, 0.5829)
ob_fc_rim.location = (0.0, 0.0, 0.0)
ob_fc_rim.rotation_euler = (0.9599, 0.0, 3.927)
ob_root.location = (0.0, 0.0, 0.0)
ob_ground_apron.parent = ob_root
ob_ground_apron.location = (0.0, 0.0, 0.013)
_m = ob_ground_apron.modifiers.new('bevel', 'BEVEL')
_m.width = 0.055
_m.width_pct = 0.055
_m.segments = 2
_m.angle_limit = 0.6109
ob_depot_store.parent = ob_root
ob_depot_store.location = (0.0, 0.5, 0.46)
_m = ob_depot_store.modifiers.new('bevel', 'BEVEL')
_m.width = 0.025
_m.width_pct = 0.025
_m.segments = 2
_m.angle_limit = 0.6109
ob_depot_store_rib__1_0.parent = ob_root
ob_depot_store_rib__1_0.location = (-1.023, 0.035, 0.46)
_m = ob_depot_store_rib__1_0.modifiers.new('bevel', 'BEVEL')
_m.width = 0.003
_m.width_pct = 0.003
_m.segments = 2
_m.angle_limit = 0.6109
ob_depot_store_rib__1_1.parent = ob_root
ob_depot_store_rib__1_1.location = (-0.731, 0.035, 0.46)
_m = ob_depot_store_rib__1_1.modifiers.new('bevel', 'BEVEL')
_m.width = 0.003
_m.width_pct = 0.003
_m.segments = 2
_m.angle_limit = 0.6109
ob_depot_store_rib__1_2.parent = ob_root
ob_depot_store_rib__1_2.location = (-0.4386, 0.035, 0.46)
_m = ob_depot_store_rib__1_2.modifiers.new('bevel', 'BEVEL')
_m.width = 0.003
_m.width_pct = 0.003
_m.segments = 2
_m.angle_limit = 0.6109
ob_depot_store_rib__1_3.parent = ob_root
ob_depot_store_rib__1_3.location = (-0.1462, 0.035, 0.46)
_m = ob_depot_store_rib__1_3.modifiers.new('bevel', 'BEVEL')
_m.width = 0.003
_m.width_pct = 0.003
_m.segments = 2
_m.angle_limit = 0.6109
ob_depot_store_rib__1_4.parent = ob_root
ob_depot_store_rib__1_4.location = (0.1462, 0.035, 0.46)
_m = ob_depot_store_rib__1_4.modifiers.new('bevel', 'BEVEL')
_m.width = 0.003
_m.width_pct = 0.003
_m.segments = 2
_m.angle_limit = 0.6109
ob_depot_store_rib__1_5.parent = ob_root
ob_depot_store_rib__1_5.location = (0.4386, 0.035, 0.46)
_m = ob_depot_store_rib__1_5.modifiers.new('bevel', 'BEVEL')
_m.width = 0.003
_m.width_pct = 0.003
_m.segments = 2
_m.angle_limit = 0.6109
ob_depot_store_rib__1_6.parent = ob_root
ob_depot_store_rib__1_6.location = (0.731, 0.035, 0.46)
_m = ob_depot_store_rib__1_6.modifiers.new('bevel', 'BEVEL')
_m.width = 0.003
_m.width_pct = 0.003
_m.segments = 2
_m.angle_limit = 0.6109
ob_depot_store_rib__1_7.parent = ob_root
ob_depot_store_rib__1_7.location = (1.023, 0.035, 0.46)
_m = ob_depot_store_rib__1_7.modifiers.new('bevel', 'BEVEL')
_m.width = 0.003
_m.width_pct = 0.003
_m.segments = 2
_m.angle_limit = 0.6109
ob_depot_store_rail__1.parent = ob_root
ob_depot_store_rail__1.location = (0.0, 0.035, 0.859)
_m = ob_depot_store_rail__1.modifiers.new('bevel', 'BEVEL')
_m.width = 0.004
_m.width_pct = 0.004
_m.segments = 2
_m.angle_limit = 0.6109
ob_depot_store_rib_1_0.parent = ob_root
ob_depot_store_rib_1_0.location = (-1.023, 0.965, 0.46)
_m = ob_depot_store_rib_1_0.modifiers.new('bevel', 'BEVEL')
_m.width = 0.003
_m.width_pct = 0.003
_m.segments = 2
_m.angle_limit = 0.6109
ob_depot_store_rib_1_1.parent = ob_root
ob_depot_store_rib_1_1.location = (-0.731, 0.965, 0.46)
_m = ob_depot_store_rib_1_1.modifiers.new('bevel', 'BEVEL')
_m.width = 0.003
_m.width_pct = 0.003
_m.segments = 2
_m.angle_limit = 0.6109
ob_depot_store_rib_1_2.parent = ob_root
ob_depot_store_rib_1_2.location = (-0.4386, 0.965, 0.46)
_m = ob_depot_store_rib_1_2.modifiers.new('bevel', 'BEVEL')
_m.width = 0.003
_m.width_pct = 0.003
_m.segments = 2
_m.angle_limit = 0.6109
ob_depot_store_rib_1_3.parent = ob_root
ob_depot_store_rib_1_3.location = (-0.1462, 0.965, 0.46)
_m = ob_depot_store_rib_1_3.modifiers.new('bevel', 'BEVEL')
_m.width = 0.003
_m.width_pct = 0.003
_m.segments = 2
_m.angle_limit = 0.6109
ob_depot_store_rib_1_4.parent = ob_root
ob_depot_store_rib_1_4.location = (0.1462, 0.965, 0.46)
_m = ob_depot_store_rib_1_4.modifiers.new('bevel', 'BEVEL')
_m.width = 0.003
_m.width_pct = 0.003
_m.segments = 2
_m.angle_limit = 0.6109
ob_depot_store_rib_1_5.parent = ob_root
ob_depot_store_rib_1_5.location = (0.4386, 0.965, 0.46)
_m = ob_depot_store_rib_1_5.modifiers.new('bevel', 'BEVEL')
_m.width = 0.003
_m.width_pct = 0.003
_m.segments = 2
_m.angle_limit = 0.6109
ob_depot_store_rib_1_6.parent = ob_root
ob_depot_store_rib_1_6.location = (0.731, 0.965, 0.46)
_m = ob_depot_store_rib_1_6.modifiers.new('bevel', 'BEVEL')
_m.width = 0.003
_m.width_pct = 0.003
_m.segments = 2
_m.angle_limit = 0.6109
ob_depot_store_rib_1_7.parent = ob_root
ob_depot_store_rib_1_7.location = (1.023, 0.965, 0.46)
_m = ob_depot_store_rib_1_7.modifiers.new('bevel', 'BEVEL')
_m.width = 0.003
_m.width_pct = 0.003
_m.segments = 2
_m.angle_limit = 0.6109
ob_depot_store_rail_1.parent = ob_root
ob_depot_store_rail_1.location = (0.0, 0.965, 0.859)
_m = ob_depot_store_rail_1.modifiers.new('bevel', 'BEVEL')
_m.width = 0.004
_m.width_pct = 0.004
_m.segments = 2
_m.angle_limit = 0.6109
ob_depot_store_door.parent = ob_root
ob_depot_store_door.location = (1.197, 0.5, 0.46)
_m = ob_depot_store_door.modifiers.new('bevel', 'BEVEL')
_m.width = 0.006
_m.width_pct = 0.006
_m.segments = 2
_m.angle_limit = 0.6109
ob_depot_store_lock__1.parent = ob_root
ob_depot_store_lock__1.location = (1.215, 0.3047, 0.46)
_m = ob_depot_store_lock__1.modifiers.new('bevel', 'BEVEL')
_m.width = 0.003
_m.width_pct = 0.003
_m.segments = 2
_m.angle_limit = 0.6109
ob_depot_store_lock_1.parent = ob_root
ob_depot_store_lock_1.location = (1.215, 0.6953, 0.46)
_m = ob_depot_store_lock_1.modifiers.new('bevel', 'BEVEL')
_m.width = 0.003
_m.width_pct = 0.003
_m.segments = 2
_m.angle_limit = 0.6109
ob_awning_post__1_05.parent = ob_root
ob_awning_post__1_05.location = (-1.05, -0.86, 0.45)
_m = ob_awning_post__1_05.modifiers.new('bevel', 'BEVEL')
_m.width = 0.01
_m.width_pct = 0.01
_m.segments = 2
_m.angle_limit = 0.6109
ob_awning_post_1_05.parent = ob_root
ob_awning_post_1_05.location = (1.05, -0.86, 0.45)
_m = ob_awning_post_1_05.modifiers.new('bevel', 'BEVEL')
_m.width = 0.01
_m.width_pct = 0.01
_m.segments = 2
_m.angle_limit = 0.6109
ob_loading_awning.parent = ob_root
ob_loading_awning.location = (0.0, -0.42, 0.93)
ob_loading_awning.rotation_euler = (0.05, 0.0, 0.0)
_m = ob_loading_awning.modifiers.new('bevel', 'BEVEL')
_m.width = 0.015
_m.width_pct = 0.015
_m.segments = 2
_m.angle_limit = 0.6109
ob_depot_crate_a.parent = ob_root
ob_depot_crate_a.location = (-0.65, -0.62, 0.1618)
_m = ob_depot_crate_a.modifiers.new('bevel', 'BEVEL')
_m.width = 0.017
_m.width_pct = 0.017
_m.segments = 2
_m.angle_limit = 0.6109
ob_depot_crate_a_band_1.parent = ob_root
ob_depot_crate_a_band_1.location = (-0.767, -0.62, 0.1618)
_m = ob_depot_crate_a_band_1.modifiers.new('bevel', 'BEVEL')
_m.width = 0.003
_m.width_pct = 0.003
_m.segments = 2
_m.angle_limit = 0.6109
ob_depot_crate_a_band1.parent = ob_root
ob_depot_crate_a_band1.location = (-0.533, -0.62, 0.1618)
_m = ob_depot_crate_a_band1.modifiers.new('bevel', 'BEVEL')
_m.width = 0.003
_m.width_pct = 0.003
_m.segments = 2
_m.angle_limit = 0.6109
ob_depot_crate_a_lid.parent = ob_root
ob_depot_crate_a_lid.location = (-0.65, -0.62, 0.2924)
_m = ob_depot_crate_a_lid.modifiers.new('bevel', 'BEVEL')
_m.width = 0.006
_m.width_pct = 0.006
_m.segments = 2
_m.angle_limit = 0.6109
ob_depot_crate_b.parent = ob_root
ob_depot_crate_b.location = (-0.18, -0.61, 0.1423)
_m = ob_depot_crate_b.modifiers.new('bevel', 'BEVEL')
_m.width = 0.017
_m.width_pct = 0.017
_m.segments = 2
_m.angle_limit = 0.6109
ob_depot_crate_b_band_1.parent = ob_root
ob_depot_crate_b_band_1.location = (-0.279, -0.61, 0.1423)
_m = ob_depot_crate_b_band_1.modifiers.new('bevel', 'BEVEL')
_m.width = 0.003
_m.width_pct = 0.003
_m.segments = 2
_m.angle_limit = 0.6109
ob_depot_crate_b_band1.parent = ob_root
ob_depot_crate_b_band1.location = (-0.081, -0.61, 0.1423)
_m = ob_depot_crate_b_band1.modifiers.new('bevel', 'BEVEL')
_m.width = 0.003
_m.width_pct = 0.003
_m.segments = 2
_m.angle_limit = 0.6109
ob_depot_crate_b_lid.parent = ob_root
ob_depot_crate_b_lid.location = (-0.18, -0.61, 0.2528)
_m = ob_depot_crate_b_lid.modifiers.new('bevel', 'BEVEL')
_m.width = 0.006
_m.width_pct = 0.006
_m.segments = 2
_m.angle_limit = 0.6109
ob_loading_bay.parent = ob_root
ob_loading_bay.location = (0.72, -0.62, 0.04)
_m = ob_loading_bay.modifiers.new('bevel', 'BEVEL')
_m.width = 0.015
_m.width_pct = 0.015
_m.segments = 2
_m.angle_limit = 0.6109
ob_hp_objective.parent = ob_root
ob_hp_objective.location = (0.0, 0.0, 1.28)
ob_fc_ground.location = (0.0, 0.0, 0.0)
ob_fc_ground.hide_render = True
ob_fc_ground.is_shadow_catcher = True

# ---- collection membership
scene.collection.objects.link(ob_fc_camera)
scene.collection.objects.link(ob_fc_sun)
scene.collection.objects.link(ob_fc_rim)
scene.collection.objects.link(ob_root)
scene.collection.objects.link(ob_ground_apron)
scene.collection.objects.link(ob_depot_store)
scene.collection.objects.link(ob_depot_store_rib__1_0)
scene.collection.objects.link(ob_depot_store_rib__1_1)
scene.collection.objects.link(ob_depot_store_rib__1_2)
scene.collection.objects.link(ob_depot_store_rib__1_3)
scene.collection.objects.link(ob_depot_store_rib__1_4)
scene.collection.objects.link(ob_depot_store_rib__1_5)
scene.collection.objects.link(ob_depot_store_rib__1_6)
scene.collection.objects.link(ob_depot_store_rib__1_7)
scene.collection.objects.link(ob_depot_store_rail__1)
scene.collection.objects.link(ob_depot_store_rib_1_0)
scene.collection.objects.link(ob_depot_store_rib_1_1)
scene.collection.objects.link(ob_depot_store_rib_1_2)
scene.collection.objects.link(ob_depot_store_rib_1_3)
scene.collection.objects.link(ob_depot_store_rib_1_4)
scene.collection.objects.link(ob_depot_store_rib_1_5)
scene.collection.objects.link(ob_depot_store_rib_1_6)
scene.collection.objects.link(ob_depot_store_rib_1_7)
scene.collection.objects.link(ob_depot_store_rail_1)
scene.collection.objects.link(ob_depot_store_door)
scene.collection.objects.link(ob_depot_store_lock__1)
scene.collection.objects.link(ob_depot_store_lock_1)
scene.collection.objects.link(ob_awning_post__1_05)
scene.collection.objects.link(ob_awning_post_1_05)
scene.collection.objects.link(ob_loading_awning)
scene.collection.objects.link(ob_depot_crate_a)
scene.collection.objects.link(ob_depot_crate_a_band_1)
scene.collection.objects.link(ob_depot_crate_a_band1)
scene.collection.objects.link(ob_depot_crate_a_lid)
scene.collection.objects.link(ob_depot_crate_b)
scene.collection.objects.link(ob_depot_crate_b_band_1)
scene.collection.objects.link(ob_depot_crate_b_band1)
scene.collection.objects.link(ob_depot_crate_b_lid)
scene.collection.objects.link(ob_loading_bay)
scene.collection.objects.link(ob_hp_objective)
scene.collection.objects.link(ob_fc_ground)

# ---- scene / render settings (as saved in the file)
scene.camera = ob_fc_camera
scene.frame_start = 1; scene.frame_end = 250; scene.frame_set(1)
scene.render.engine = 'CYCLES'
scene.render.resolution_x = 608
scene.render.resolution_y = 480
scene.render.filter_size = 1.2
scene.render.film_transparent = True
scene.render.bake_bias = 0.0
scene.render.bake_samples = 0
scene.render.compositor_device = 'GPU'
scene.cycles.samples = 64
scene.cycles.adaptive_threshold = 0.02
scene.cycles.max_bounces = 4
scene.cycles.diffuse_bounces = 2
scene.cycles.glossy_bounces = 2
scene.cycles.transparent_max_bounces = 4
scene.cycles.seed = 7
scene.eevee.use_volume_custom_range = False
scene.eevee.fast_gi_thickness_near = 0.1
scene.eevee.fast_gi_thickness_far = 0.0
scene.eevee.ray_tracing_options.screen_trace_thickness = 0.1
scene.view_settings.look = 'AgX - Punchy'
scene.view_settings.exposure = 0.25
bpy.context.view_layer.update()
